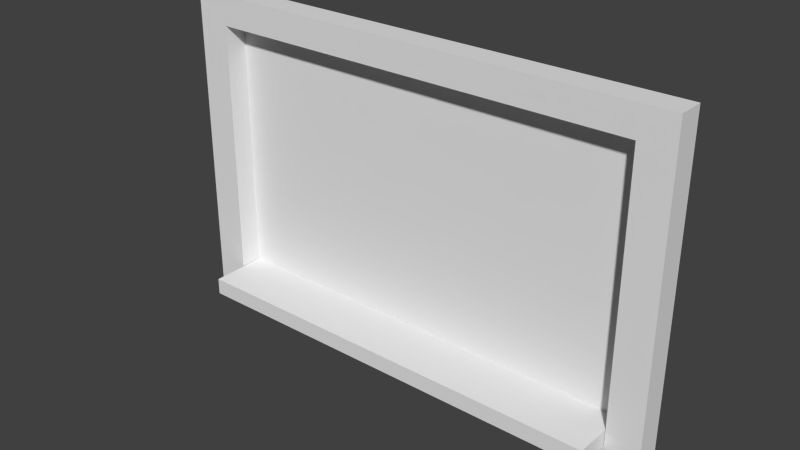 # Source: blackboard.blend  (saved by Blender 2.73.0; exported with 4.5.12 LTS)
import bpy
from mathutils import Matrix  # noqa: F401  (used for matrix-valued properties, if any)

bpy.ops.wm.read_factory_settings(use_empty=True)
scene = bpy.context.scene
scene.name = 'Scene'

# ---- collections
col_collection_1 = bpy.data.collections.new('Collection 1'); scene.collection.children.link(col_collection_1)

# ---- world
world_world = bpy.data.worlds.new('World'); scene.world = world_world
world_world.color = (0.05088, 0.05088, 0.05088)
world_world.use_sun_shadow = False
world_world.sun_shadow_jitter_overblur = 0.0
world_world.cycles.sampling_method = 'MANUAL'
world_world.cycles.sample_map_resolution = 256

# ---- meshes
me_cube_002 = bpy.data.meshes.new('Cube.002')
me_cube_002.from_pydata([(-0.8667, 0.35, -0.35), (0.8667, 0.35, -0.35), (-0.8667, 3.65, -0.35), (0.8667, 3.65, -0.35)], [], [(1, 3, 2, 0)])
me_cube_002.use_remesh_preserve_volume = False
me_cube_002.use_remesh_preserve_attributes = False
me_cube_002.use_mirror_vertex_groups = False
me_cube_002.update()
me_cube_001 = bpy.data.meshes.new('Cube.001')
me_cube_001.from_pydata([(-1.0, -1.0, -1.0), (-1.0, 1.0, -1.0), (1.0, 1.0, -1.0), (1.0, -1.0, -1.0), (-1.0, -1.0, 1.0), (-1.0, 1.0, 1.0), (1.0, 1.0, 1.0), (1.0, -1.0, 1.0)], [], [(4, 5, 1, 0), (5, 6, 2, 1), (6, 7, 3, 2), (7, 4, 0, 3), (0, 1, 2, 3), (7, 6, 5, 4)])
me_cube_001.use_remesh_preserve_volume = False
me_cube_001.use_remesh_preserve_attributes = False
me_cube_001.use_mirror_vertex_groups = False
me_cube_001.update()
me_cube = bpy.data.meshes.new('Cube')
me_cube.from_pydata([(-1.0, 4.0, 0.5), (-1.0, 4.0, -0.5), (-1.0, -4.371e-08, -0.5), (-1.0, 4.371e-08, 0.5), (-0.8667, 0.35, 0.5), (-0.8667, 3.65, 0.5), (0.8667, 3.65, 0.5), (1.0, 4.0, 0.5), (1.0, 4.0, -0.5), (1.0, -4.371e-08, -0.5), (1.0, 4.371e-08, 0.5), (0.8667, 0.35, 0.5), (-0.8667, 0.35, -0.35), (0.8667, 0.35, -0.35), (-0.8667, 3.65, -0.35), (0.8667, 3.65, -0.35)], [], [(0, 1, 2, 3), (0, 3, 4, 5, 6, 7), (7, 8, 1, 0), (1, 8, 9, 2), (3, 2, 9, 10), (8, 7, 10, 9), (4, 11, 13, 12), (12, 14, 5, 4), (6, 5, 14, 15), (3, 10, 7, 6, 11, 4), (11, 6, 15, 13)])
me_cube.use_remesh_preserve_volume = False
me_cube.use_remesh_preserve_attributes = False
me_cube.use_mirror_vertex_groups = False
me_cube.update()

# ---- objects
ob_cube_002 = bpy.data.objects.new('Cube.002', me_cube_002)
ob_cube_001 = bpy.data.objects.new('Cube.001', me_cube_001)
ob_cube = bpy.data.objects.new('Cube', me_cube)

# ---- transforms, parenting, visibility, modifiers, constraints
ob_cube_002.location = (0.0, 0.0, 0.0)
ob_cube_002.rotation_euler = (1.571, 0.0, 0.0)
ob_cube_002.scale = (3.006, 1.002, 0.321)
ob_cube_002.lineart.crease_threshold = 0.0
ob_cube_001.location = (0.0, -0.2377, 0.4507)
ob_cube_001.scale = (2.598, 0.35, 0.1)
ob_cube_001.lineart.crease_threshold = 0.0
ob_cube.location = (0.0, 0.0, 0.0)
ob_cube.rotation_euler = (1.571, 0.0, 0.0)
ob_cube.scale = (3.006, 1.002, 0.321)
ob_cube.lineart.crease_threshold = 0.0

# ---- collection membership
col_collection_1.objects.link(ob_cube_002)
col_collection_1.objects.link(ob_cube_001)
col_collection_1.objects.link(ob_cube)

# ---- scene / render settings (as saved in the file)
scene.frame_start = 1; scene.frame_end = 250; scene.frame_set(1)
scene.render.engine = 'BLENDER_EEVEE_NEXT'
scene.render.resolution_percentage = 50
scene.render.dither_intensity = 0.0
scene.cycles.use_denoising = False
scene.cycles.samples = 10
scene.cycles.sampling_pattern = 'TABULATED_SOBOL'
scene.cycles.light_sampling_threshold = 0.0
scene.cycles.use_adaptive_sampling = False
scene.cycles.use_light_tree = False
scene.cycles.blur_glossy = 0.0
scene.cycles.pixel_filter_type = 'GAUSSIAN'
scene.cycles.sample_clamp_indirect = 0.0
scene.view_settings.view_transform = 'Standard'
bpy.context.view_layer.update()

# ---- added for rendering (the .blend has no active camera and no usable light): camera, sun
cam_auto = bpy.data.cameras.new('AutoCamera')
cam_auto.lens = 50.0
cam_auto.sensor_width = 36.0
cam_auto.clip_end = 1000.0
ob_auto_camera = bpy.data.objects.new('AutoCamera', cam_auto)
scene.collection.objects.link(ob_auto_camera)
ob_auto_camera.location = (6.72011, -8.27771, 7.37987)
ob_auto_camera.rotation_euler = (1.09748, -7.21219e-08, 0.694738)
scene.camera = ob_auto_camera
light_auto_sun = bpy.data.lights.new('AutoSun', 'SUN')
light_auto_sun.energy = 3.0
light_auto_sun.angle = 0.0523599
ob_auto_sun = bpy.data.objects.new('AutoSun', light_auto_sun)
scene.collection.objects.link(ob_auto_sun)
ob_auto_sun.rotation_euler = (0.872665, 0.174533, 0.523599)
bpy.context.view_layer.update()
